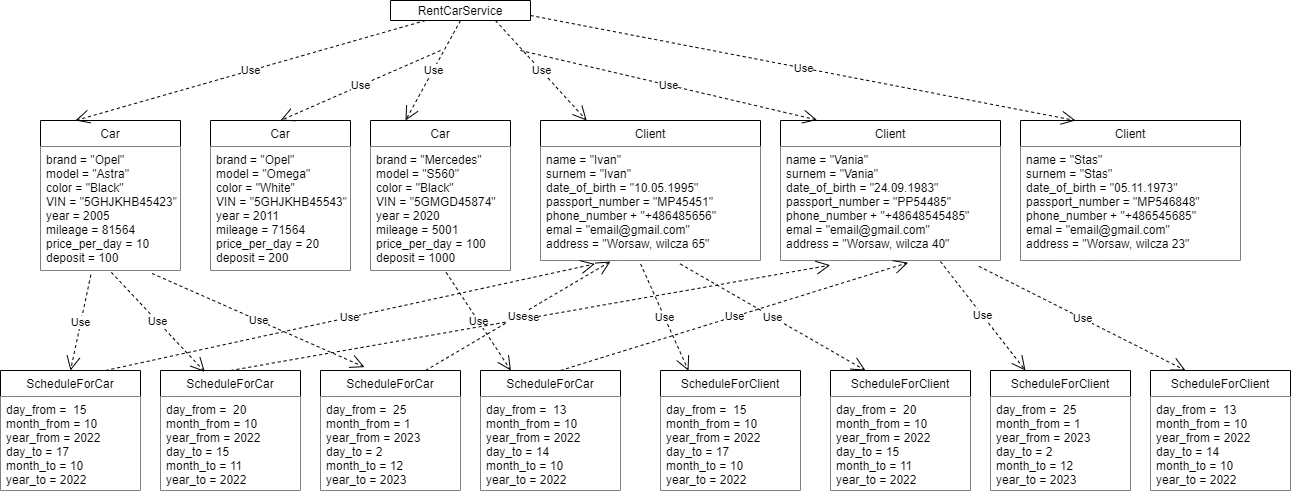

The diagram above was exported from draw.io. Its source (the exported page's mxGraphModel, read from the mxfile embedded in the PNG):
<mxGraphModel dx="1218" dy="987" grid="1" gridSize="10" guides="1" tooltips="1" connect="1" arrows="1" fold="1" page="1" pageScale="1" pageWidth="1169" pageHeight="827" math="0" shadow="0">
  <root>
    <mxCell id="0" />
    <mxCell id="1" parent="0" />
    <mxCell id="2" value="RentCarService" style="swimlane;fontStyle=0;childLayout=stackLayout;horizontal=1;startSize=26;fillColor=default;horizontalStack=0;resizeParent=1;resizeParentMax=0;resizeLast=0;collapsible=1;marginBottom=0;" vertex="1" parent="1">
      <mxGeometry x="390" y="60" width="140" height="20" as="geometry" />
    </mxCell>
    <mxCell id="7" value="Car" style="swimlane;fontStyle=0;childLayout=stackLayout;horizontal=1;startSize=26;fillColor=default;horizontalStack=0;resizeParent=1;resizeParentMax=0;resizeLast=0;collapsible=1;marginBottom=0;" vertex="1" parent="1">
      <mxGeometry x="40" y="180" width="140" height="150" as="geometry" />
    </mxCell>
    <mxCell id="9" value="brand = &quot;Opel&quot;&#10;model = &quot;Astra&quot;&#10;color = &quot;Black&quot;&#10;VIN = &quot;5GHJKHB45423&quot;&#10;year = 2005&#10;mileage = 81564&#10;price_per_day = 10&#10;deposit = 100" style="text;strokeColor=none;fillColor=default;align=left;verticalAlign=top;spacingLeft=4;spacingRight=4;overflow=hidden;rotatable=0;points=[[0,0.5],[1,0.5]];portConstraint=eastwest;" vertex="1" parent="7">
      <mxGeometry y="26" width="140" height="124" as="geometry" />
    </mxCell>
    <mxCell id="12" value="Car" style="swimlane;fontStyle=0;childLayout=stackLayout;horizontal=1;startSize=26;fillColor=default;horizontalStack=0;resizeParent=1;resizeParentMax=0;resizeLast=0;collapsible=1;marginBottom=0;" vertex="1" parent="1">
      <mxGeometry x="210" y="180" width="140" height="150" as="geometry" />
    </mxCell>
    <mxCell id="13" value="brand = &quot;Opel&quot;&#10;model = &quot;Omega&quot;&#10;color = &quot;White&quot;&#10;VIN = &quot;5GHJKHB45543&quot;&#10;year = 2011&#10;mileage = 71564&#10;price_per_day = 20&#10;deposit = 200" style="text;strokeColor=none;fillColor=default;align=left;verticalAlign=top;spacingLeft=4;spacingRight=4;overflow=hidden;rotatable=0;points=[[0,0.5],[1,0.5]];portConstraint=eastwest;" vertex="1" parent="12">
      <mxGeometry y="26" width="140" height="124" as="geometry" />
    </mxCell>
    <mxCell id="14" value="Car" style="swimlane;fontStyle=0;childLayout=stackLayout;horizontal=1;startSize=26;fillColor=default;horizontalStack=0;resizeParent=1;resizeParentMax=0;resizeLast=0;collapsible=1;marginBottom=0;" vertex="1" parent="1">
      <mxGeometry x="370" y="180" width="140" height="150" as="geometry" />
    </mxCell>
    <mxCell id="15" value="brand = &quot;Mercedes&quot;&#10;model = &quot;S560&quot;&#10;color = &quot;Black&quot;&#10;VIN = &quot;5GMGD45874&quot;&#10;year = 2020&#10;mileage = 5001&#10;price_per_day = 100&#10;deposit = 1000" style="text;strokeColor=none;fillColor=default;align=left;verticalAlign=top;spacingLeft=4;spacingRight=4;overflow=hidden;rotatable=0;points=[[0,0.5],[1,0.5]];portConstraint=eastwest;" vertex="1" parent="14">
      <mxGeometry y="26" width="140" height="124" as="geometry" />
    </mxCell>
    <mxCell id="16" value="Client" style="swimlane;fontStyle=0;childLayout=stackLayout;horizontal=1;startSize=26;fillColor=default;horizontalStack=0;resizeParent=1;resizeParentMax=0;resizeLast=0;collapsible=1;marginBottom=0;" vertex="1" parent="1">
      <mxGeometry x="540" y="180" width="220" height="140" as="geometry" />
    </mxCell>
    <mxCell id="17" value="name = &quot;Ivan&quot;&#10;surnem = &quot;Ivan&quot;&#10;date_of_birth = &quot;10.05.1995&quot;&#10;passport_number = &quot;MP45451&quot;&#10;phone_number + &quot;+486485656&quot;&#10;emal = &quot;email@gmail.com&quot;&#10;address = &quot;Worsaw, wilcza 65&quot;" style="text;strokeColor=none;fillColor=default;align=left;verticalAlign=top;spacingLeft=4;spacingRight=4;overflow=hidden;rotatable=0;points=[[0,0.5],[1,0.5]];portConstraint=eastwest;" vertex="1" parent="16">
      <mxGeometry y="26" width="220" height="114" as="geometry" />
    </mxCell>
    <mxCell id="20" value="Client" style="swimlane;fontStyle=0;childLayout=stackLayout;horizontal=1;startSize=26;fillColor=default;horizontalStack=0;resizeParent=1;resizeParentMax=0;resizeLast=0;collapsible=1;marginBottom=0;" vertex="1" parent="1">
      <mxGeometry x="1020" y="180" width="220" height="140" as="geometry" />
    </mxCell>
    <mxCell id="21" value="name = &quot;Stas&quot;&#10;surnem = &quot;Stas&quot;&#10;date_of_birth = &quot;05.11.1973&quot;&#10;passport_number = &quot;MP546848&quot;&#10;phone_number + &quot;+486545685&quot;&#10;emal = &quot;email@gmail.com&quot;&#10;address = &quot;Worsaw, wilcza 23&quot;" style="text;strokeColor=none;fillColor=default;align=left;verticalAlign=top;spacingLeft=4;spacingRight=4;overflow=hidden;rotatable=0;points=[[0,0.5],[1,0.5]];portConstraint=eastwest;" vertex="1" parent="20">
      <mxGeometry y="26" width="220" height="114" as="geometry" />
    </mxCell>
    <mxCell id="22" value="Client" style="swimlane;fontStyle=0;childLayout=stackLayout;horizontal=1;startSize=26;fillColor=default;horizontalStack=0;resizeParent=1;resizeParentMax=0;resizeLast=0;collapsible=1;marginBottom=0;" vertex="1" parent="1">
      <mxGeometry x="780" y="180" width="220" height="140" as="geometry" />
    </mxCell>
    <mxCell id="23" value="name = &quot;Vania&quot;&#10;surnem = &quot;Vania&quot;&#10;date_of_birth = &quot;24.09.1983&quot;&#10;passport_number = &quot;PP54485&quot;&#10;phone_number + &quot;+48648545485&quot;&#10;emal = &quot;email@gmail.com&quot;&#10;address = &quot;Worsaw, wilcza 40&quot;" style="text;strokeColor=none;fillColor=default;align=left;verticalAlign=top;spacingLeft=4;spacingRight=4;overflow=hidden;rotatable=0;points=[[0,0.5],[1,0.5]];portConstraint=eastwest;" vertex="1" parent="22">
      <mxGeometry y="26" width="220" height="114" as="geometry" />
    </mxCell>
    <mxCell id="24" value="ScheduleForCar" style="swimlane;fontStyle=0;childLayout=stackLayout;horizontal=1;startSize=26;fillColor=default;horizontalStack=0;resizeParent=1;resizeParentMax=0;resizeLast=0;collapsible=1;marginBottom=0;" vertex="1" parent="1">
      <mxGeometry y="430" width="140" height="120" as="geometry" />
    </mxCell>
    <mxCell id="25" value="day_from =  15&#10;month_from = 10&#10;year_from = 2022&#10;day_to = 17&#10;month_to = 10&#10;year_to = 2022" style="text;strokeColor=none;fillColor=default;align=left;verticalAlign=top;spacingLeft=4;spacingRight=4;overflow=hidden;rotatable=0;points=[[0,0.5],[1,0.5]];portConstraint=eastwest;" vertex="1" parent="24">
      <mxGeometry y="26" width="140" height="94" as="geometry" />
    </mxCell>
    <mxCell id="28" value="ScheduleForCar" style="swimlane;fontStyle=0;childLayout=stackLayout;horizontal=1;startSize=26;fillColor=default;horizontalStack=0;resizeParent=1;resizeParentMax=0;resizeLast=0;collapsible=1;marginBottom=0;" vertex="1" parent="1">
      <mxGeometry x="160" y="430" width="140" height="120" as="geometry" />
    </mxCell>
    <mxCell id="29" value="day_from =  20&#10;month_from = 10&#10;year_from = 2022&#10;day_to = 15&#10;month_to = 11&#10;year_to = 2022" style="text;strokeColor=none;fillColor=default;align=left;verticalAlign=top;spacingLeft=4;spacingRight=4;overflow=hidden;rotatable=0;points=[[0,0.5],[1,0.5]];portConstraint=eastwest;" vertex="1" parent="28">
      <mxGeometry y="26" width="140" height="94" as="geometry" />
    </mxCell>
    <mxCell id="30" value="ScheduleForCar" style="swimlane;fontStyle=0;childLayout=stackLayout;horizontal=1;startSize=26;fillColor=default;horizontalStack=0;resizeParent=1;resizeParentMax=0;resizeLast=0;collapsible=1;marginBottom=0;" vertex="1" parent="1">
      <mxGeometry x="320" y="430" width="140" height="120" as="geometry" />
    </mxCell>
    <mxCell id="31" value="day_from =  25&#10;month_from = 1&#10;year_from = 2023&#10;day_to = 2&#10;month_to = 12&#10;year_to = 2023" style="text;strokeColor=none;fillColor=default;align=left;verticalAlign=top;spacingLeft=4;spacingRight=4;overflow=hidden;rotatable=0;points=[[0,0.5],[1,0.5]];portConstraint=eastwest;" vertex="1" parent="30">
      <mxGeometry y="26" width="140" height="94" as="geometry" />
    </mxCell>
    <mxCell id="32" value="ScheduleForCar" style="swimlane;fontStyle=0;childLayout=stackLayout;horizontal=1;startSize=26;fillColor=default;horizontalStack=0;resizeParent=1;resizeParentMax=0;resizeLast=0;collapsible=1;marginBottom=0;" vertex="1" parent="1">
      <mxGeometry x="480" y="430" width="140" height="120" as="geometry" />
    </mxCell>
    <mxCell id="33" value="day_from =  13&#10;month_from = 10&#10;year_from = 2022&#10;day_to = 14&#10;month_to = 10&#10;year_to = 2022" style="text;strokeColor=none;fillColor=default;align=left;verticalAlign=top;spacingLeft=4;spacingRight=4;overflow=hidden;rotatable=0;points=[[0,0.5],[1,0.5]];portConstraint=eastwest;" vertex="1" parent="32">
      <mxGeometry y="26" width="140" height="94" as="geometry" />
    </mxCell>
    <mxCell id="34" value="ScheduleForClient" style="swimlane;fontStyle=0;childLayout=stackLayout;horizontal=1;startSize=26;fillColor=default;horizontalStack=0;resizeParent=1;resizeParentMax=0;resizeLast=0;collapsible=1;marginBottom=0;" vertex="1" parent="1">
      <mxGeometry x="660" y="430" width="140" height="120" as="geometry" />
    </mxCell>
    <mxCell id="35" value="day_from =  15&#10;month_from = 10&#10;year_from = 2022&#10;day_to = 17&#10;month_to = 10&#10;year_to = 2022" style="text;strokeColor=none;fillColor=default;align=left;verticalAlign=top;spacingLeft=4;spacingRight=4;overflow=hidden;rotatable=0;points=[[0,0.5],[1,0.5]];portConstraint=eastwest;" vertex="1" parent="34">
      <mxGeometry y="26" width="140" height="94" as="geometry" />
    </mxCell>
    <mxCell id="36" value="ScheduleForClient" style="swimlane;fontStyle=0;childLayout=stackLayout;horizontal=1;startSize=26;fillColor=default;horizontalStack=0;resizeParent=1;resizeParentMax=0;resizeLast=0;collapsible=1;marginBottom=0;" vertex="1" parent="1">
      <mxGeometry x="830" y="430" width="140" height="120" as="geometry" />
    </mxCell>
    <mxCell id="37" value="day_from =  20&#10;month_from = 10&#10;year_from = 2022&#10;day_to = 15&#10;month_to = 11&#10;year_to = 2022" style="text;strokeColor=none;fillColor=default;align=left;verticalAlign=top;spacingLeft=4;spacingRight=4;overflow=hidden;rotatable=0;points=[[0,0.5],[1,0.5]];portConstraint=eastwest;" vertex="1" parent="36">
      <mxGeometry y="26" width="140" height="94" as="geometry" />
    </mxCell>
    <mxCell id="38" value="ScheduleForClient" style="swimlane;fontStyle=0;childLayout=stackLayout;horizontal=1;startSize=26;fillColor=default;horizontalStack=0;resizeParent=1;resizeParentMax=0;resizeLast=0;collapsible=1;marginBottom=0;" vertex="1" parent="1">
      <mxGeometry x="990" y="430" width="140" height="120" as="geometry" />
    </mxCell>
    <mxCell id="39" value="day_from =  25&#10;month_from = 1&#10;year_from = 2023&#10;day_to = 2&#10;month_to = 12&#10;year_to = 2023" style="text;strokeColor=none;fillColor=default;align=left;verticalAlign=top;spacingLeft=4;spacingRight=4;overflow=hidden;rotatable=0;points=[[0,0.5],[1,0.5]];portConstraint=eastwest;" vertex="1" parent="38">
      <mxGeometry y="26" width="140" height="94" as="geometry" />
    </mxCell>
    <mxCell id="40" value="ScheduleForClient" style="swimlane;fontStyle=0;childLayout=stackLayout;horizontal=1;startSize=26;fillColor=default;horizontalStack=0;resizeParent=1;resizeParentMax=0;resizeLast=0;collapsible=1;marginBottom=0;" vertex="1" parent="1">
      <mxGeometry x="1150" y="430" width="140" height="120" as="geometry" />
    </mxCell>
    <mxCell id="41" value="day_from =  13&#10;month_from = 10&#10;year_from = 2022&#10;day_to = 14&#10;month_to = 10&#10;year_to = 2022" style="text;strokeColor=none;fillColor=default;align=left;verticalAlign=top;spacingLeft=4;spacingRight=4;overflow=hidden;rotatable=0;points=[[0,0.5],[1,0.5]];portConstraint=eastwest;" vertex="1" parent="40">
      <mxGeometry y="26" width="140" height="94" as="geometry" />
    </mxCell>
    <mxCell id="42" value="Use" style="endArrow=open;endSize=12;dashed=1;html=1;entryX=0.5;entryY=0;entryDx=0;entryDy=0;exitX=0.36;exitY=1.034;exitDx=0;exitDy=0;exitPerimeter=0;" edge="1" parent="1" source="9" target="24">
      <mxGeometry width="160" relative="1" as="geometry">
        <mxPoint x="30" y="380" as="sourcePoint" />
        <mxPoint x="660" y="260" as="targetPoint" />
      </mxGeometry>
    </mxCell>
    <mxCell id="43" value="Use" style="endArrow=open;endSize=12;dashed=1;html=1;exitX=0.506;exitY=1.015;exitDx=0;exitDy=0;exitPerimeter=0;entryX=0.317;entryY=0.012;entryDx=0;entryDy=0;entryPerimeter=0;" edge="1" parent="1" source="9" target="28">
      <mxGeometry width="160" relative="1" as="geometry">
        <mxPoint x="80" y="440" as="sourcePoint" />
        <mxPoint x="130" y="380" as="targetPoint" />
      </mxGeometry>
    </mxCell>
    <mxCell id="44" value="Use" style="endArrow=open;endSize=12;dashed=1;html=1;entryX=0.314;entryY=-0.028;entryDx=0;entryDy=0;entryPerimeter=0;exitX=0.797;exitY=1.024;exitDx=0;exitDy=0;exitPerimeter=0;" edge="1" parent="1" source="9" target="30">
      <mxGeometry width="160" relative="1" as="geometry">
        <mxPoint x="260" y="380" as="sourcePoint" />
        <mxPoint x="100.88000000000011" y="349.3800000000001" as="targetPoint" />
      </mxGeometry>
    </mxCell>
    <mxCell id="45" value="Use" style="endArrow=open;endSize=12;dashed=1;html=1;exitX=0.54;exitY=1.015;exitDx=0;exitDy=0;exitPerimeter=0;" edge="1" parent="1" source="15" target="32">
      <mxGeometry width="160" relative="1" as="geometry">
        <mxPoint x="100" y="460" as="sourcePoint" />
        <mxPoint x="430" y="360" as="targetPoint" />
      </mxGeometry>
    </mxCell>
    <mxCell id="46" value="Use" style="endArrow=open;endSize=12;dashed=1;html=1;exitX=0.75;exitY=0;exitDx=0;exitDy=0;entryX=0.247;entryY=1.03;entryDx=0;entryDy=0;entryPerimeter=0;" edge="1" parent="1" source="24" target="17">
      <mxGeometry width="160" relative="1" as="geometry">
        <mxPoint x="110" y="470" as="sourcePoint" />
        <mxPoint x="600" y="340" as="targetPoint" />
      </mxGeometry>
    </mxCell>
    <mxCell id="47" value="Use" style="endArrow=open;endSize=12;dashed=1;html=1;exitX=0.5;exitY=0;exitDx=0;exitDy=0;entryX=0.226;entryY=1.041;entryDx=0;entryDy=0;entryPerimeter=0;" edge="1" parent="1" source="28" target="23">
      <mxGeometry width="160" relative="1" as="geometry">
        <mxPoint x="120" y="480" as="sourcePoint" />
        <mxPoint x="130.8800000000001" y="379.3800000000001" as="targetPoint" />
      </mxGeometry>
    </mxCell>
    <mxCell id="48" value="Use" style="endArrow=open;endSize=12;dashed=1;html=1;exitX=0.75;exitY=0;exitDx=0;exitDy=0;entryX=0.318;entryY=1.009;entryDx=0;entryDy=0;entryPerimeter=0;" edge="1" parent="1" source="30" target="17">
      <mxGeometry width="160" relative="1" as="geometry">
        <mxPoint x="130" y="490" as="sourcePoint" />
        <mxPoint x="140.8800000000001" y="389.3800000000001" as="targetPoint" />
      </mxGeometry>
    </mxCell>
    <mxCell id="49" value="Use" style="endArrow=open;endSize=12;dashed=1;html=1;exitX=0.571;exitY=0;exitDx=0;exitDy=0;entryX=0.58;entryY=1.019;entryDx=0;entryDy=0;entryPerimeter=0;exitPerimeter=0;" edge="1" parent="1" source="32" target="23">
      <mxGeometry width="160" relative="1" as="geometry">
        <mxPoint x="140" y="500" as="sourcePoint" />
        <mxPoint x="150.8800000000001" y="399.3800000000001" as="targetPoint" />
      </mxGeometry>
    </mxCell>
    <mxCell id="50" value="Use" style="endArrow=open;endSize=12;dashed=1;html=1;exitX=0.455;exitY=1.03;exitDx=0;exitDy=0;entryX=0.2;entryY=0.002;entryDx=0;entryDy=0;entryPerimeter=0;exitPerimeter=0;" edge="1" parent="1" source="17" target="34">
      <mxGeometry width="160" relative="1" as="geometry">
        <mxPoint x="150" y="510" as="sourcePoint" />
        <mxPoint x="160.8800000000001" y="409.3800000000001" as="targetPoint" />
      </mxGeometry>
    </mxCell>
    <mxCell id="52" value="Use" style="endArrow=open;endSize=12;dashed=1;html=1;exitX=0.635;exitY=1.03;exitDx=0;exitDy=0;entryX=0.25;entryY=0;entryDx=0;entryDy=0;exitPerimeter=0;" edge="1" parent="1" source="17" target="36">
      <mxGeometry width="160" relative="1" as="geometry">
        <mxPoint x="160" y="520" as="sourcePoint" />
        <mxPoint x="170.8800000000001" y="419.3800000000001" as="targetPoint" />
      </mxGeometry>
    </mxCell>
    <mxCell id="53" value="Use" style="endArrow=open;endSize=12;dashed=1;html=1;exitX=0.727;exitY=1.009;exitDx=0;exitDy=0;entryX=0.25;entryY=0;entryDx=0;entryDy=0;exitPerimeter=0;" edge="1" parent="1" source="23" target="38">
      <mxGeometry width="160" relative="1" as="geometry">
        <mxPoint x="170" y="530" as="sourcePoint" />
        <mxPoint x="180.8800000000001" y="429.3800000000001" as="targetPoint" />
      </mxGeometry>
    </mxCell>
    <mxCell id="54" value="Use" style="endArrow=open;endSize=12;dashed=1;html=1;exitX=0.902;exitY=1.051;exitDx=0;exitDy=0;entryX=0.25;entryY=0;entryDx=0;entryDy=0;exitPerimeter=0;" edge="1" parent="1" source="23" target="40">
      <mxGeometry width="160" relative="1" as="geometry">
        <mxPoint x="180" y="540" as="sourcePoint" />
        <mxPoint x="190.8800000000001" y="439.3800000000001" as="targetPoint" />
      </mxGeometry>
    </mxCell>
    <mxCell id="55" value="Use" style="endArrow=open;endSize=12;dashed=1;html=1;exitX=0.25;exitY=1;exitDx=0;exitDy=0;entryX=0.25;entryY=0;entryDx=0;entryDy=0;" edge="1" parent="1" source="2" target="7">
      <mxGeometry width="160" relative="1" as="geometry">
        <mxPoint x="190" y="550" as="sourcePoint" />
        <mxPoint x="200.8800000000001" y="449.3800000000001" as="targetPoint" />
      </mxGeometry>
    </mxCell>
    <mxCell id="56" value="Use" style="endArrow=open;endSize=12;dashed=1;html=1;entryX=0.5;entryY=0;entryDx=0;entryDy=0;" edge="1" parent="1" target="12">
      <mxGeometry width="160" relative="1" as="geometry">
        <mxPoint x="440" y="110" as="sourcePoint" />
        <mxPoint x="210.8800000000001" y="459.3800000000001" as="targetPoint" />
      </mxGeometry>
    </mxCell>
    <mxCell id="57" value="Use" style="endArrow=open;endSize=12;dashed=1;html=1;exitX=0.5;exitY=1;exitDx=0;exitDy=0;entryX=0.25;entryY=0;entryDx=0;entryDy=0;" edge="1" parent="1" source="2" target="14">
      <mxGeometry width="160" relative="1" as="geometry">
        <mxPoint x="210" y="570" as="sourcePoint" />
        <mxPoint x="220.8800000000001" y="469.3800000000001" as="targetPoint" />
      </mxGeometry>
    </mxCell>
    <mxCell id="58" value="Use" style="endArrow=open;endSize=12;dashed=1;html=1;exitX=0.75;exitY=1;exitDx=0;exitDy=0;" edge="1" parent="1" source="2" target="16">
      <mxGeometry width="160" relative="1" as="geometry">
        <mxPoint x="220" y="580" as="sourcePoint" />
        <mxPoint x="230.8800000000001" y="479.3800000000001" as="targetPoint" />
      </mxGeometry>
    </mxCell>
    <mxCell id="59" value="Use" style="endArrow=open;endSize=12;dashed=1;html=1;entryX=0.166;entryY=-0.004;entryDx=0;entryDy=0;entryPerimeter=0;" edge="1" parent="1" target="22">
      <mxGeometry width="160" relative="1" as="geometry">
        <mxPoint x="520" y="110" as="sourcePoint" />
        <mxPoint x="240.8800000000001" y="489.3800000000001" as="targetPoint" />
      </mxGeometry>
    </mxCell>
    <mxCell id="60" value="Use" style="endArrow=open;endSize=12;dashed=1;html=1;exitX=1;exitY=0.75;exitDx=0;exitDy=0;entryX=0.25;entryY=0;entryDx=0;entryDy=0;" edge="1" parent="1" source="2" target="20">
      <mxGeometry width="160" relative="1" as="geometry">
        <mxPoint x="240" y="600" as="sourcePoint" />
        <mxPoint x="250.8800000000001" y="499.3800000000001" as="targetPoint" />
      </mxGeometry>
    </mxCell>
  </root>
</mxGraphModel>